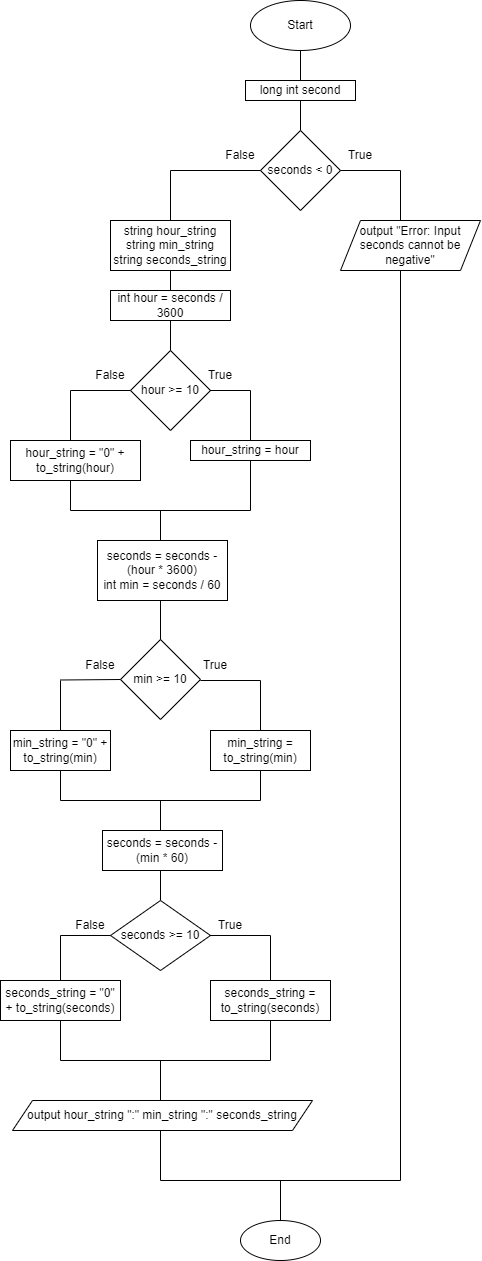

The diagram above was exported from draw.io. Its source (the exported page's mxGraphModel, read from the mxfile embedded in the PNG):
<mxGraphModel dx="1615" dy="857" grid="1" gridSize="10" guides="1" tooltips="1" connect="1" arrows="1" fold="1" page="1" pageScale="1" pageWidth="827" pageHeight="1169" math="0" shadow="0">
  <root>
    <mxCell id="0" />
    <mxCell id="1" parent="0" />
    <mxCell id="s5mKXsgIeE9Zy2r9WJl2-1" value="Start" style="ellipse;whiteSpace=wrap;html=1;" vertex="1" parent="1">
      <mxGeometry x="370" y="20" width="100" height="50" as="geometry" />
    </mxCell>
    <mxCell id="s5mKXsgIeE9Zy2r9WJl2-2" value="" style="endArrow=none;html=1;rounded=0;" edge="1" parent="1">
      <mxGeometry width="50" height="50" relative="1" as="geometry">
        <mxPoint x="420" y="100" as="sourcePoint" />
        <mxPoint x="420" y="70" as="targetPoint" />
      </mxGeometry>
    </mxCell>
    <mxCell id="s5mKXsgIeE9Zy2r9WJl2-3" value="long int second" style="rounded=0;whiteSpace=wrap;html=1;" vertex="1" parent="1">
      <mxGeometry x="365" y="100" width="110" height="20" as="geometry" />
    </mxCell>
    <mxCell id="s5mKXsgIeE9Zy2r9WJl2-4" value="" style="endArrow=none;html=1;rounded=0;exitX=0.5;exitY=1;exitDx=0;exitDy=0;" edge="1" parent="1" source="s5mKXsgIeE9Zy2r9WJl2-3" target="s5mKXsgIeE9Zy2r9WJl2-5">
      <mxGeometry width="50" height="50" relative="1" as="geometry">
        <mxPoint x="420" y="150" as="sourcePoint" />
        <mxPoint x="420" y="120" as="targetPoint" />
      </mxGeometry>
    </mxCell>
    <mxCell id="s5mKXsgIeE9Zy2r9WJl2-5" value="seconds &amp;lt; 0" style="rhombus;whiteSpace=wrap;html=1;" vertex="1" parent="1">
      <mxGeometry x="380" y="150" width="80" height="80" as="geometry" />
    </mxCell>
    <mxCell id="s5mKXsgIeE9Zy2r9WJl2-8" value="" style="endArrow=none;html=1;rounded=0;" edge="1" parent="1">
      <mxGeometry width="50" height="50" relative="1" as="geometry">
        <mxPoint x="460" y="190" as="sourcePoint" />
        <mxPoint x="520" y="190" as="targetPoint" />
      </mxGeometry>
    </mxCell>
    <mxCell id="s5mKXsgIeE9Zy2r9WJl2-9" value="" style="endArrow=none;html=1;rounded=0;" edge="1" parent="1">
      <mxGeometry width="50" height="50" relative="1" as="geometry">
        <mxPoint x="520" y="240" as="sourcePoint" />
        <mxPoint x="520" y="190" as="targetPoint" />
      </mxGeometry>
    </mxCell>
    <mxCell id="s5mKXsgIeE9Zy2r9WJl2-10" value="output &quot;Error: Input seconds cannot be negative&quot;" style="shape=parallelogram;perimeter=parallelogramPerimeter;whiteSpace=wrap;html=1;fixedSize=1;" vertex="1" parent="1">
      <mxGeometry x="460" y="240" width="140" height="50" as="geometry" />
    </mxCell>
    <mxCell id="s5mKXsgIeE9Zy2r9WJl2-11" value="" style="endArrow=none;html=1;rounded=0;" edge="1" parent="1">
      <mxGeometry width="50" height="50" relative="1" as="geometry">
        <mxPoint x="290" y="190" as="sourcePoint" />
        <mxPoint x="380" y="190" as="targetPoint" />
      </mxGeometry>
    </mxCell>
    <mxCell id="s5mKXsgIeE9Zy2r9WJl2-12" value="True" style="text;html=1;align=center;verticalAlign=middle;whiteSpace=wrap;rounded=0;" vertex="1" parent="1">
      <mxGeometry x="450" y="160" width="60" height="30" as="geometry" />
    </mxCell>
    <mxCell id="s5mKXsgIeE9Zy2r9WJl2-13" value="False" style="text;html=1;align=center;verticalAlign=middle;whiteSpace=wrap;rounded=0;" vertex="1" parent="1">
      <mxGeometry x="330" y="160" width="60" height="30" as="geometry" />
    </mxCell>
    <mxCell id="s5mKXsgIeE9Zy2r9WJl2-14" value="" style="endArrow=none;html=1;rounded=0;" edge="1" parent="1">
      <mxGeometry width="50" height="50" relative="1" as="geometry">
        <mxPoint x="290" y="240" as="sourcePoint" />
        <mxPoint x="290" y="190" as="targetPoint" />
      </mxGeometry>
    </mxCell>
    <mxCell id="s5mKXsgIeE9Zy2r9WJl2-16" value="string hour_string&lt;div&gt;string min_string&lt;/div&gt;&lt;div&gt;string seconds_string&lt;/div&gt;" style="rounded=0;whiteSpace=wrap;html=1;" vertex="1" parent="1">
      <mxGeometry x="230" y="240" width="120" height="50" as="geometry" />
    </mxCell>
    <mxCell id="s5mKXsgIeE9Zy2r9WJl2-17" value="" style="endArrow=none;html=1;rounded=0;" edge="1" parent="1">
      <mxGeometry width="50" height="50" relative="1" as="geometry">
        <mxPoint x="290" y="320" as="sourcePoint" />
        <mxPoint x="290" y="290" as="targetPoint" />
      </mxGeometry>
    </mxCell>
    <mxCell id="s5mKXsgIeE9Zy2r9WJl2-18" value="int hour = seconds / 3600" style="rounded=0;whiteSpace=wrap;html=1;" vertex="1" parent="1">
      <mxGeometry x="230" y="310" width="120" height="30" as="geometry" />
    </mxCell>
    <mxCell id="s5mKXsgIeE9Zy2r9WJl2-19" value="" style="endArrow=none;html=1;rounded=0;entryX=0.5;entryY=1;entryDx=0;entryDy=0;" edge="1" parent="1" target="s5mKXsgIeE9Zy2r9WJl2-18">
      <mxGeometry width="50" height="50" relative="1" as="geometry">
        <mxPoint x="290" y="390" as="sourcePoint" />
        <mxPoint x="290" y="350" as="targetPoint" />
      </mxGeometry>
    </mxCell>
    <mxCell id="s5mKXsgIeE9Zy2r9WJl2-20" value="hour &amp;gt;= 10" style="rhombus;whiteSpace=wrap;html=1;" vertex="1" parent="1">
      <mxGeometry x="250" y="370" width="80" height="80" as="geometry" />
    </mxCell>
    <mxCell id="s5mKXsgIeE9Zy2r9WJl2-21" value="" style="endArrow=none;html=1;rounded=0;" edge="1" parent="1">
      <mxGeometry width="50" height="50" relative="1" as="geometry">
        <mxPoint x="370" y="410" as="sourcePoint" />
        <mxPoint x="329.43" y="410" as="targetPoint" />
      </mxGeometry>
    </mxCell>
    <mxCell id="s5mKXsgIeE9Zy2r9WJl2-22" value="hour_string = hour" style="rounded=0;whiteSpace=wrap;html=1;" vertex="1" parent="1">
      <mxGeometry x="310" y="460" width="120" height="20" as="geometry" />
    </mxCell>
    <mxCell id="s5mKXsgIeE9Zy2r9WJl2-23" value="" style="endArrow=none;html=1;rounded=0;" edge="1" parent="1">
      <mxGeometry width="50" height="50" relative="1" as="geometry">
        <mxPoint x="370" y="460" as="sourcePoint" />
        <mxPoint x="370" y="410" as="targetPoint" />
      </mxGeometry>
    </mxCell>
    <mxCell id="s5mKXsgIeE9Zy2r9WJl2-24" value="" style="endArrow=none;html=1;rounded=0;" edge="1" parent="1">
      <mxGeometry width="50" height="50" relative="1" as="geometry">
        <mxPoint x="190" y="410" as="sourcePoint" />
        <mxPoint x="250" y="410" as="targetPoint" />
      </mxGeometry>
    </mxCell>
    <mxCell id="s5mKXsgIeE9Zy2r9WJl2-25" value="" style="endArrow=none;html=1;rounded=0;" edge="1" parent="1">
      <mxGeometry width="50" height="50" relative="1" as="geometry">
        <mxPoint x="190" y="460" as="sourcePoint" />
        <mxPoint x="190" y="410" as="targetPoint" />
      </mxGeometry>
    </mxCell>
    <mxCell id="s5mKXsgIeE9Zy2r9WJl2-26" value="hour_string = &quot;0&quot; + to_string(hour)" style="rounded=0;whiteSpace=wrap;html=1;" vertex="1" parent="1">
      <mxGeometry x="130" y="460" width="130" height="40" as="geometry" />
    </mxCell>
    <mxCell id="s5mKXsgIeE9Zy2r9WJl2-27" value="True" style="text;html=1;align=center;verticalAlign=middle;whiteSpace=wrap;rounded=0;" vertex="1" parent="1">
      <mxGeometry x="310" y="380" width="60" height="30" as="geometry" />
    </mxCell>
    <mxCell id="s5mKXsgIeE9Zy2r9WJl2-28" value="False" style="text;html=1;align=center;verticalAlign=middle;whiteSpace=wrap;rounded=0;" vertex="1" parent="1">
      <mxGeometry x="200" y="380" width="60" height="30" as="geometry" />
    </mxCell>
    <mxCell id="s5mKXsgIeE9Zy2r9WJl2-29" value="" style="endArrow=none;html=1;rounded=0;" edge="1" parent="1">
      <mxGeometry width="50" height="50" relative="1" as="geometry">
        <mxPoint x="190" y="530" as="sourcePoint" />
        <mxPoint x="190" y="500" as="targetPoint" />
      </mxGeometry>
    </mxCell>
    <mxCell id="s5mKXsgIeE9Zy2r9WJl2-30" value="" style="endArrow=none;html=1;rounded=0;" edge="1" parent="1">
      <mxGeometry width="50" height="50" relative="1" as="geometry">
        <mxPoint x="370" y="530" as="sourcePoint" />
        <mxPoint x="370" y="480" as="targetPoint" />
      </mxGeometry>
    </mxCell>
    <mxCell id="s5mKXsgIeE9Zy2r9WJl2-31" value="" style="endArrow=none;html=1;rounded=0;" edge="1" parent="1">
      <mxGeometry width="50" height="50" relative="1" as="geometry">
        <mxPoint x="370" y="530" as="sourcePoint" />
        <mxPoint x="190" y="530" as="targetPoint" />
      </mxGeometry>
    </mxCell>
    <mxCell id="s5mKXsgIeE9Zy2r9WJl2-32" value="" style="endArrow=none;html=1;rounded=0;" edge="1" parent="1">
      <mxGeometry width="50" height="50" relative="1" as="geometry">
        <mxPoint x="280" y="560" as="sourcePoint" />
        <mxPoint x="280" y="530" as="targetPoint" />
      </mxGeometry>
    </mxCell>
    <mxCell id="s5mKXsgIeE9Zy2r9WJl2-33" value="seconds = seconds - (hour * 3600)&lt;div&gt;int min = seconds / 60&lt;/div&gt;" style="rounded=0;whiteSpace=wrap;html=1;" vertex="1" parent="1">
      <mxGeometry x="217" y="560" width="130" height="60" as="geometry" />
    </mxCell>
    <mxCell id="s5mKXsgIeE9Zy2r9WJl2-34" value="" style="endArrow=none;html=1;rounded=0;" edge="1" parent="1">
      <mxGeometry width="50" height="50" relative="1" as="geometry">
        <mxPoint x="280" y="660" as="sourcePoint" />
        <mxPoint x="280" y="620" as="targetPoint" />
      </mxGeometry>
    </mxCell>
    <mxCell id="s5mKXsgIeE9Zy2r9WJl2-35" value="min &amp;gt;= 10" style="rhombus;whiteSpace=wrap;html=1;" vertex="1" parent="1">
      <mxGeometry x="240" y="659" width="80" height="80" as="geometry" />
    </mxCell>
    <mxCell id="s5mKXsgIeE9Zy2r9WJl2-36" value="" style="endArrow=none;html=1;rounded=0;" edge="1" parent="1">
      <mxGeometry width="50" height="50" relative="1" as="geometry">
        <mxPoint x="320" y="700" as="sourcePoint" />
        <mxPoint x="380" y="700" as="targetPoint" />
      </mxGeometry>
    </mxCell>
    <mxCell id="s5mKXsgIeE9Zy2r9WJl2-37" value="" style="endArrow=none;html=1;rounded=0;" edge="1" parent="1">
      <mxGeometry width="50" height="50" relative="1" as="geometry">
        <mxPoint x="380" y="750" as="sourcePoint" />
        <mxPoint x="380" y="700" as="targetPoint" />
      </mxGeometry>
    </mxCell>
    <mxCell id="s5mKXsgIeE9Zy2r9WJl2-38" value="min_string = to_string(min)" style="rounded=0;whiteSpace=wrap;html=1;" vertex="1" parent="1">
      <mxGeometry x="330" y="750" width="100" height="40" as="geometry" />
    </mxCell>
    <mxCell id="s5mKXsgIeE9Zy2r9WJl2-39" value="" style="endArrow=none;html=1;rounded=0;entryX=0;entryY=0.5;entryDx=0;entryDy=0;" edge="1" parent="1" target="s5mKXsgIeE9Zy2r9WJl2-35">
      <mxGeometry width="50" height="50" relative="1" as="geometry">
        <mxPoint x="180" y="699.5" as="sourcePoint" />
        <mxPoint x="180" y="730" as="targetPoint" />
      </mxGeometry>
    </mxCell>
    <mxCell id="s5mKXsgIeE9Zy2r9WJl2-40" value="True" style="text;html=1;align=center;verticalAlign=middle;whiteSpace=wrap;rounded=0;" vertex="1" parent="1">
      <mxGeometry x="305" y="670" width="60" height="30" as="geometry" />
    </mxCell>
    <mxCell id="s5mKXsgIeE9Zy2r9WJl2-41" value="False" style="text;html=1;align=center;verticalAlign=middle;whiteSpace=wrap;rounded=0;" vertex="1" parent="1">
      <mxGeometry x="190" y="670" width="60" height="30" as="geometry" />
    </mxCell>
    <mxCell id="s5mKXsgIeE9Zy2r9WJl2-42" value="" style="endArrow=none;html=1;rounded=0;" edge="1" parent="1">
      <mxGeometry width="50" height="50" relative="1" as="geometry">
        <mxPoint x="180" y="750" as="sourcePoint" />
        <mxPoint x="180" y="700" as="targetPoint" />
      </mxGeometry>
    </mxCell>
    <mxCell id="s5mKXsgIeE9Zy2r9WJl2-43" value="min_string = &quot;0&quot; + to_string(min)" style="rounded=0;whiteSpace=wrap;html=1;" vertex="1" parent="1">
      <mxGeometry x="130" y="750" width="100" height="40" as="geometry" />
    </mxCell>
    <mxCell id="s5mKXsgIeE9Zy2r9WJl2-44" value="" style="endArrow=none;html=1;rounded=0;" edge="1" parent="1">
      <mxGeometry width="50" height="50" relative="1" as="geometry">
        <mxPoint x="180" y="820" as="sourcePoint" />
        <mxPoint x="180" y="790" as="targetPoint" />
      </mxGeometry>
    </mxCell>
    <mxCell id="s5mKXsgIeE9Zy2r9WJl2-45" value="" style="endArrow=none;html=1;rounded=0;" edge="1" parent="1">
      <mxGeometry width="50" height="50" relative="1" as="geometry">
        <mxPoint x="380" y="820" as="sourcePoint" />
        <mxPoint x="380" y="790" as="targetPoint" />
      </mxGeometry>
    </mxCell>
    <mxCell id="s5mKXsgIeE9Zy2r9WJl2-46" value="" style="endArrow=none;html=1;rounded=0;" edge="1" parent="1">
      <mxGeometry width="50" height="50" relative="1" as="geometry">
        <mxPoint x="380" y="820" as="sourcePoint" />
        <mxPoint x="180" y="820" as="targetPoint" />
      </mxGeometry>
    </mxCell>
    <mxCell id="s5mKXsgIeE9Zy2r9WJl2-47" value="" style="endArrow=none;html=1;rounded=0;" edge="1" parent="1">
      <mxGeometry width="50" height="50" relative="1" as="geometry">
        <mxPoint x="280" y="850" as="sourcePoint" />
        <mxPoint x="280" y="820" as="targetPoint" />
      </mxGeometry>
    </mxCell>
    <mxCell id="s5mKXsgIeE9Zy2r9WJl2-48" value="seconds = seconds - (min * 60)" style="rounded=0;whiteSpace=wrap;html=1;" vertex="1" parent="1">
      <mxGeometry x="222" y="850" width="120" height="40" as="geometry" />
    </mxCell>
    <mxCell id="s5mKXsgIeE9Zy2r9WJl2-49" value="" style="endArrow=none;html=1;rounded=0;" edge="1" parent="1">
      <mxGeometry width="50" height="50" relative="1" as="geometry">
        <mxPoint x="280" y="920" as="sourcePoint" />
        <mxPoint x="280" y="890" as="targetPoint" />
      </mxGeometry>
    </mxCell>
    <mxCell id="s5mKXsgIeE9Zy2r9WJl2-50" value="seconds &amp;gt;= 10" style="rhombus;whiteSpace=wrap;html=1;" vertex="1" parent="1">
      <mxGeometry x="230" y="920" width="100" height="70" as="geometry" />
    </mxCell>
    <mxCell id="s5mKXsgIeE9Zy2r9WJl2-52" value="" style="endArrow=none;html=1;rounded=0;" edge="1" parent="1">
      <mxGeometry width="50" height="50" relative="1" as="geometry">
        <mxPoint x="329" y="955" as="sourcePoint" />
        <mxPoint x="390" y="955" as="targetPoint" />
      </mxGeometry>
    </mxCell>
    <mxCell id="s5mKXsgIeE9Zy2r9WJl2-53" value="True" style="text;html=1;align=center;verticalAlign=middle;whiteSpace=wrap;rounded=0;" vertex="1" parent="1">
      <mxGeometry x="320" y="930" width="60" height="30" as="geometry" />
    </mxCell>
    <mxCell id="s5mKXsgIeE9Zy2r9WJl2-54" value="" style="endArrow=none;html=1;rounded=0;" edge="1" parent="1">
      <mxGeometry width="50" height="50" relative="1" as="geometry">
        <mxPoint x="390" y="1000" as="sourcePoint" />
        <mxPoint x="390" y="955" as="targetPoint" />
      </mxGeometry>
    </mxCell>
    <mxCell id="s5mKXsgIeE9Zy2r9WJl2-55" value="seconds_string = to_string(seconds)" style="rounded=0;whiteSpace=wrap;html=1;" vertex="1" parent="1">
      <mxGeometry x="330" y="1000" width="120" height="40" as="geometry" />
    </mxCell>
    <mxCell id="s5mKXsgIeE9Zy2r9WJl2-56" value="" style="endArrow=none;html=1;rounded=0;" edge="1" parent="1">
      <mxGeometry width="50" height="50" relative="1" as="geometry">
        <mxPoint x="180" y="955" as="sourcePoint" />
        <mxPoint x="230" y="955" as="targetPoint" />
      </mxGeometry>
    </mxCell>
    <mxCell id="s5mKXsgIeE9Zy2r9WJl2-57" value="False" style="text;html=1;align=center;verticalAlign=middle;whiteSpace=wrap;rounded=0;" vertex="1" parent="1">
      <mxGeometry x="180" y="930" width="60" height="30" as="geometry" />
    </mxCell>
    <mxCell id="s5mKXsgIeE9Zy2r9WJl2-58" value="" style="endArrow=none;html=1;rounded=0;" edge="1" parent="1">
      <mxGeometry width="50" height="50" relative="1" as="geometry">
        <mxPoint x="180" y="1000" as="sourcePoint" />
        <mxPoint x="180" y="955" as="targetPoint" />
      </mxGeometry>
    </mxCell>
    <mxCell id="s5mKXsgIeE9Zy2r9WJl2-59" value="seconds_string = &quot;0&quot; + to_string(seconds)" style="rounded=0;whiteSpace=wrap;html=1;" vertex="1" parent="1">
      <mxGeometry x="120" y="1000" width="120" height="40" as="geometry" />
    </mxCell>
    <mxCell id="s5mKXsgIeE9Zy2r9WJl2-60" value="" style="endArrow=none;html=1;rounded=0;" edge="1" parent="1">
      <mxGeometry width="50" height="50" relative="1" as="geometry">
        <mxPoint x="180" y="1080" as="sourcePoint" />
        <mxPoint x="180" y="1040" as="targetPoint" />
      </mxGeometry>
    </mxCell>
    <mxCell id="s5mKXsgIeE9Zy2r9WJl2-61" value="" style="endArrow=none;html=1;rounded=0;" edge="1" parent="1">
      <mxGeometry width="50" height="50" relative="1" as="geometry">
        <mxPoint x="390" y="1080" as="sourcePoint" />
        <mxPoint x="390" y="1040" as="targetPoint" />
      </mxGeometry>
    </mxCell>
    <mxCell id="s5mKXsgIeE9Zy2r9WJl2-62" value="" style="endArrow=none;html=1;rounded=0;" edge="1" parent="1">
      <mxGeometry width="50" height="50" relative="1" as="geometry">
        <mxPoint x="390" y="1080" as="sourcePoint" />
        <mxPoint x="180" y="1080" as="targetPoint" />
      </mxGeometry>
    </mxCell>
    <mxCell id="s5mKXsgIeE9Zy2r9WJl2-63" value="" style="endArrow=none;html=1;rounded=0;" edge="1" parent="1">
      <mxGeometry width="50" height="50" relative="1" as="geometry">
        <mxPoint x="280" y="1120" as="sourcePoint" />
        <mxPoint x="280" y="1080" as="targetPoint" />
      </mxGeometry>
    </mxCell>
    <mxCell id="s5mKXsgIeE9Zy2r9WJl2-65" value="output hour_string &quot;:&quot; min_string &quot;:&quot; seconds_string" style="shape=parallelogram;perimeter=parallelogramPerimeter;whiteSpace=wrap;html=1;fixedSize=1;" vertex="1" parent="1">
      <mxGeometry x="132" y="1120" width="300" height="30" as="geometry" />
    </mxCell>
    <mxCell id="s5mKXsgIeE9Zy2r9WJl2-66" value="" style="endArrow=none;html=1;rounded=0;" edge="1" parent="1">
      <mxGeometry width="50" height="50" relative="1" as="geometry">
        <mxPoint x="280" y="1200" as="sourcePoint" />
        <mxPoint x="280" y="1150" as="targetPoint" />
      </mxGeometry>
    </mxCell>
    <mxCell id="s5mKXsgIeE9Zy2r9WJl2-67" value="" style="endArrow=none;html=1;rounded=0;" edge="1" parent="1">
      <mxGeometry width="50" height="50" relative="1" as="geometry">
        <mxPoint x="520" y="1200" as="sourcePoint" />
        <mxPoint x="280" y="1200" as="targetPoint" />
      </mxGeometry>
    </mxCell>
    <mxCell id="s5mKXsgIeE9Zy2r9WJl2-69" value="" style="endArrow=none;html=1;rounded=0;" edge="1" parent="1">
      <mxGeometry width="50" height="50" relative="1" as="geometry">
        <mxPoint x="520" y="1200" as="sourcePoint" />
        <mxPoint x="520" y="290" as="targetPoint" />
      </mxGeometry>
    </mxCell>
    <mxCell id="s5mKXsgIeE9Zy2r9WJl2-70" value="" style="endArrow=none;html=1;rounded=0;" edge="1" parent="1">
      <mxGeometry width="50" height="50" relative="1" as="geometry">
        <mxPoint x="400" y="1240" as="sourcePoint" />
        <mxPoint x="400" y="1200" as="targetPoint" />
      </mxGeometry>
    </mxCell>
    <mxCell id="s5mKXsgIeE9Zy2r9WJl2-71" value="End" style="ellipse;whiteSpace=wrap;html=1;" vertex="1" parent="1">
      <mxGeometry x="360" y="1240" width="80" height="40" as="geometry" />
    </mxCell>
  </root>
</mxGraphModel>